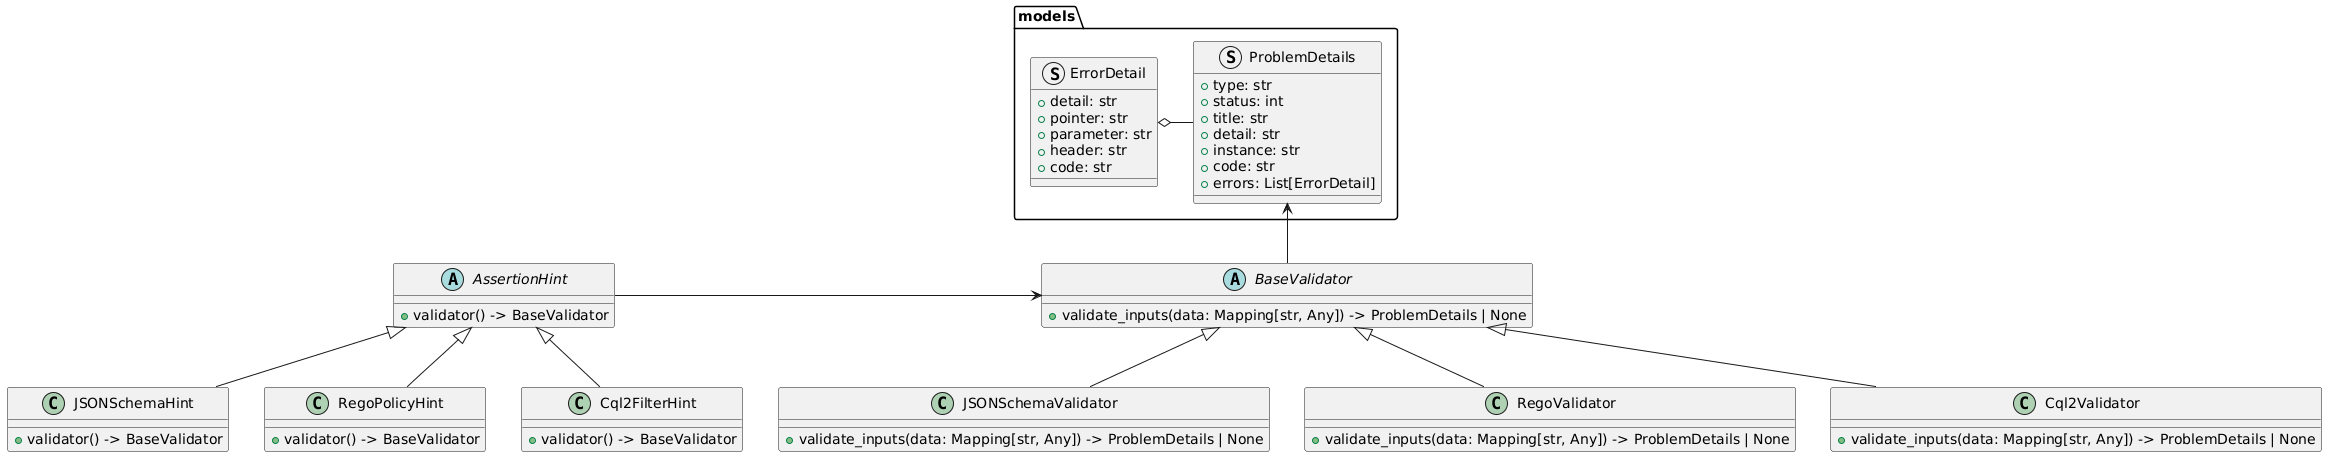

The diagram above was rendered by PlantUML. Its source (embedded in the PNG):
@startuml
package models {
struct ErrorDetail {
+detail: str
+pointer: str
+parameter: str
+header: str
+code: str
}

struct ProblemDetails {
+type: str
+status: int
+title: str
+detail: str
+instance: str
+code: str
+errors: List[ErrorDetail]
}

ErrorDetail o-r- ProblemDetails
/'
struct BusinessRuleViolation extends ProblemDetails
struct AlreadyExists extends ProblemDetails
struct BadRequest extends ProblemDetails
struct BusinessRuleViolation extends ProblemDetails
struct Forbidden extends ProblemDetails
struct InvalidBodyPropertyFormat extends ProblemDetails
struct InvalidBodyPropertyValue extends ProblemDetails
struct InvalidParameters extends ProblemDetails
struct InvalidRequestHeaderFormat extends ProblemDetails
struct InvalidRequestParameterFormat extends ProblemDetails
struct InvalidRequestParameterValue extends ProblemDetails
struct LicenseCancelled extends ProblemDetails
struct LicenseExpired extends ProblemDetails
struct MissingBodyProperty extends ProblemDetails
struct MissingRequestHeader extends ProblemDetails
struct MissingRequestParameter extends ProblemDetails
struct NotFound extends ProblemDetails
struct ServerError extends ProblemDetails
struct ServiceUnavailable extends ProblemDetails
struct Unauthorized extends ProblemDetails
struct ValidationError extends ProblemDetails
'/
}

abstract class BaseValidator {
+validate_inputs(data: Mapping[str, Any]) -> ProblemDetails | None
}

abstract class AssertionHint {
+validator() -> BaseValidator
}

class JSONSchemaHint extends AssertionHint {
+validator() -> BaseValidator
}

class RegoPolicyHint extends AssertionHint {
+validator() -> BaseValidator
}

class Cql2FilterHint extends AssertionHint {
+validator() -> BaseValidator
}

BaseValidator -u-> ProblemDetails
AssertionHint -> BaseValidator

class JSONSchemaValidator extends BaseValidator {
+validate_inputs(data: Mapping[str, Any]) -> ProblemDetails | None
}

class RegoValidator extends BaseValidator {
+validate_inputs(data: Mapping[str, Any]) -> ProblemDetails | None
}

class Cql2Validator extends BaseValidator {
+validate_inputs(data: Mapping[str, Any]) -> ProblemDetails | None
}
@enduml